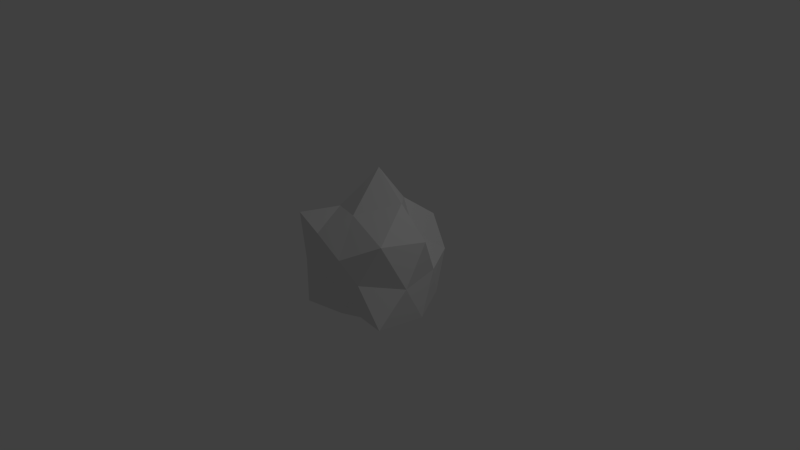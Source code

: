 # Source: projectile.blend  (saved by Blender 2.68.5; exported with 4.5.12 LTS)
import bpy
from mathutils import Matrix  # noqa: F401  (used for matrix-valued properties, if any)

bpy.ops.wm.read_factory_settings(use_empty=True)
scene = bpy.context.scene
scene.name = 'Scene'

# ---- collections
col_collection_1 = bpy.data.collections.new('Collection 1'); scene.collection.children.link(col_collection_1)

# ---- world
world_world = bpy.data.worlds.new('World'); scene.world = world_world
world_world.color = (0.05088, 0.05088, 0.05088)
world_world.use_sun_shadow = False
world_world.sun_shadow_jitter_overblur = 0.0
world_world.cycles.sampling_method = 'MANUAL'
world_world.cycles.sample_map_resolution = 256

# ---- cameras
cam_camera = bpy.data.cameras.new('Camera')
cam_camera.clip_end = 100.0
cam_camera.lens = 35.0
cam_camera.sensor_width = 32.0
cam_camera.sensor_height = 18.0
cam_camera.ortho_scale = 7.314
cam_camera.dof.focus_distance = 0.0
cam_camera.dof.aperture_fstop = 128.0

# ---- lights
light_lamp = bpy.data.lights.new('Lamp', 'POINT')
light_lamp.transmission_factor = 0.0
light_lamp.cutoff_distance = 30.0
light_lamp.energy = 100.0
light_lamp.shadow_buffer_clip_start = 1.001
light_lamp.shadow_soft_size = 0.1
light_lamp.shadow_maximum_resolution = 0.006
light_lamp.use_absolute_resolution = True
light_lamp.cycles.use_multiple_importance_sampling = False

# ---- meshes
me_icosphere = bpy.data.meshes.new('Icosphere')
me_icosphere.from_pydata([(-0.00819, 0.009092, -1.02), (0.8637, -0.6974, -0.4509), (-0.283, -0.8603, -0.4511), (-0.9274, 0.009148, -0.4529), (-0.2792, 0.7116, -0.451), (0.6862, 0.4562, -0.4535), (0.2458, -0.7701, 0.2914), (-0.7599, -0.5674, 0.5322), (-0.6249, 0.452, 0.2733), (0.2554, 0.8293, 0.3917), (0.9448, -0.001948, 0.5246), (0.0202, 0.1051, 1.188), (-0.1553, -0.4498, -0.7627), (0.3297, -0.2316, -0.6484), (0.2006, -0.6545, -0.4155), (0.8887, -0.002828, -0.5519), (0.3136, 0.2114, -0.6243), (-0.4914, -0.009629, -0.79), (-0.5887, -0.4154, -0.4521), (-0.165, 0.4968, -0.8772), (-0.4999, 0.3456, -0.3796), (0.2997, 0.8988, -0.5804), (0.9363, -0.3135, -0.004687), (0.816, 0.27, 0.002104), (0.01372, -0.7764, -0.007197), (0.4828, -0.6824, 0.004412), (-0.9328, -0.3017, 0.002229), (-0.4985, -0.6955, 0.009196), (-0.577, 0.7673, -0.006721), (-0.5797, 0.2054, -0.005001), (0.5428, 0.7542, 0.009794), (-0.01319, 0.8241, -0.0005528), (0.74, -0.5311, 0.5638), (-0.2386, -0.7003, 0.462), (-0.6742, -0.01279, 0.4199), (-0.2236, 0.7004, 0.447), (0.421, 0.3184, 0.332), (0.1312, -0.4273, 0.7413), (0.5503, -0.01228, 0.9008), (-0.3327, -0.2468, 0.6611), (-0.3582, 0.2507, 0.7087), (0.1288, 0.4221, 0.7127)], [], [(0, 13, 12), (1, 13, 15), (0, 12, 17), (0, 17, 19), (0, 19, 16), (1, 15, 22), (2, 14, 24), (3, 18, 26), (4, 20, 28), (5, 21, 30), (1, 22, 25), (2, 24, 27), (3, 26, 29), (4, 28, 31), (5, 30, 23), (6, 32, 37), (7, 33, 39), (8, 34, 40), (9, 35, 41), (10, 36, 38), (12, 14, 2), (12, 13, 14), (13, 1, 14), (15, 16, 5), (15, 13, 16), (13, 0, 16), (17, 18, 3), (17, 12, 18), (12, 2, 18), (19, 20, 4), (19, 17, 20), (17, 3, 20), (16, 21, 5), (16, 19, 21), (19, 4, 21), (22, 23, 10), (22, 15, 23), (15, 5, 23), (24, 25, 6), (24, 14, 25), (14, 1, 25), (26, 27, 7), (26, 18, 27), (18, 2, 27), (28, 29, 8), (28, 20, 29), (20, 3, 29), (30, 31, 9), (30, 21, 31), (21, 4, 31), (25, 32, 6), (25, 22, 32), (22, 10, 32), (27, 33, 7), (27, 24, 33), (24, 6, 33), (29, 34, 8), (29, 26, 34), (26, 7, 34), (31, 35, 9), (31, 28, 35), (28, 8, 35), (23, 36, 10), (23, 30, 36), (30, 9, 36), (37, 38, 11), (37, 32, 38), (32, 10, 38), (39, 37, 11), (39, 33, 37), (33, 6, 37), (40, 39, 11), (40, 34, 39), (34, 7, 39), (41, 40, 11), (41, 35, 40), (35, 8, 40), (38, 41, 11), (38, 36, 41), (36, 9, 41)])
me_icosphere.use_remesh_preserve_volume = False
me_icosphere.use_remesh_preserve_attributes = False
me_icosphere.use_mirror_vertex_groups = False
me_icosphere.update()

# ---- objects
ob_icosphere = bpy.data.objects.new('Icosphere', me_icosphere)
ob_lamp = bpy.data.objects.new('Lamp', light_lamp)
ob_camera = bpy.data.objects.new('Camera', cam_camera)

# ---- transforms, parenting, visibility, modifiers, constraints
ob_icosphere.location = (0.0, 0.0, 0.0)
ob_icosphere.lineart.crease_threshold = 0.0
ob_lamp.location = (4.076, 1.005, 5.904)
ob_lamp.rotation_euler = (0.6503, 0.05522, 1.866)
ob_lamp.lock_rotations_4d = False
ob_lamp.empty_display_type = 'ARROWS'
ob_lamp.color = (0.0, 0.0, 0.0, 0.0)
ob_lamp.lineart.crease_threshold = 0.0
ob_camera.location = (7.481, -6.508, 5.344)
ob_camera.rotation_euler = (1.109, 0.01082, 0.8149)
ob_camera.lock_rotations_4d = False
ob_camera.empty_display_type = 'ARROWS'
ob_camera.color = (0.0, 0.0, 0.0, 0.0)
ob_camera.display_type = 'WIRE'
ob_camera.lineart.crease_threshold = 0.0

# ---- collection membership
col_collection_1.objects.link(ob_icosphere)
col_collection_1.objects.link(ob_lamp)
col_collection_1.objects.link(ob_camera)

# ---- scene / render settings (as saved in the file)
scene.camera = ob_camera
scene.frame_start = 1; scene.frame_end = 250; scene.frame_set(1)
scene.render.engine = 'BLENDER_EEVEE_NEXT'
scene.render.image_settings.compression = 90
scene.render.resolution_percentage = 50
scene.render.dither_intensity = 0.0
scene.cycles.use_denoising = False
scene.cycles.samples = 10
scene.cycles.sampling_pattern = 'TABULATED_SOBOL'
scene.cycles.light_sampling_threshold = 0.0
scene.cycles.use_adaptive_sampling = False
scene.cycles.use_light_tree = False
scene.cycles.blur_glossy = 0.0
scene.cycles.volume_bounces = 1
scene.cycles.pixel_filter_type = 'GAUSSIAN'
scene.cycles.sample_clamp_indirect = 0.0
scene.view_settings.view_transform = 'Standard'
bpy.context.view_layer.update()
